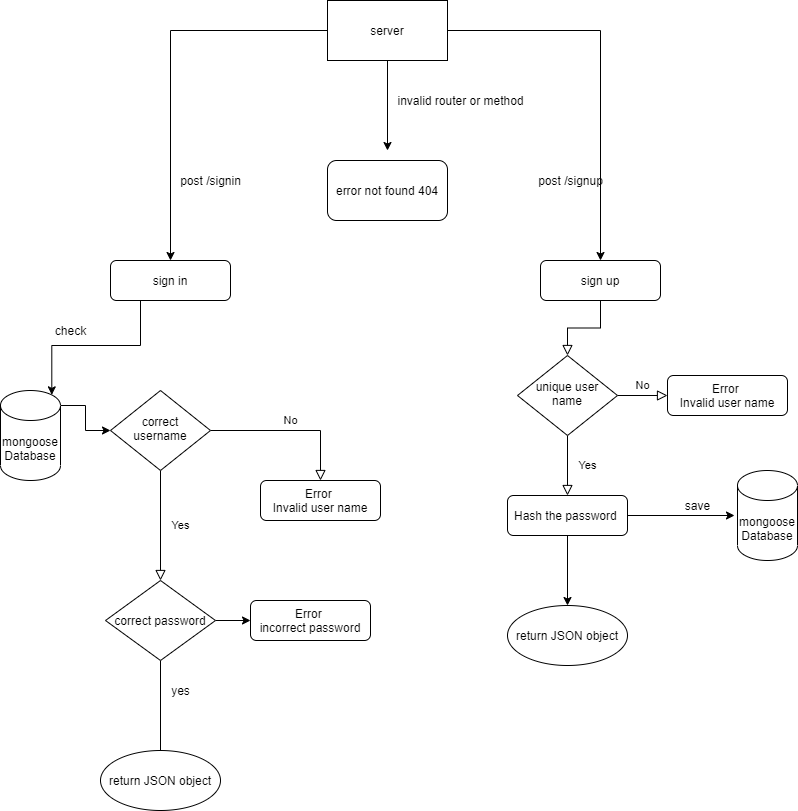

The diagram above was exported from draw.io. Its source (the exported page's mxGraphModel, read from the mxfile embedded in the PNG):
<mxGraphModel dx="1865" dy="548" grid="1" gridSize="10" guides="1" tooltips="1" connect="1" arrows="1" fold="1" page="1" pageScale="1" pageWidth="827" pageHeight="1169" math="0" shadow="0">
  <root>
    <mxCell id="WIyWlLk6GJQsqaUBKTNV-0" />
    <mxCell id="WIyWlLk6GJQsqaUBKTNV-1" parent="WIyWlLk6GJQsqaUBKTNV-0" />
    <mxCell id="WIyWlLk6GJQsqaUBKTNV-2" value="" style="rounded=0;html=1;jettySize=auto;orthogonalLoop=1;fontSize=11;endArrow=block;endFill=0;endSize=8;strokeWidth=1;shadow=0;labelBackgroundColor=none;edgeStyle=orthogonalEdgeStyle;" parent="WIyWlLk6GJQsqaUBKTNV-1" source="WIyWlLk6GJQsqaUBKTNV-3" target="WIyWlLk6GJQsqaUBKTNV-6" edge="1">
      <mxGeometry relative="1" as="geometry" />
    </mxCell>
    <mxCell id="WIyWlLk6GJQsqaUBKTNV-3" value="sign up" style="rounded=1;whiteSpace=wrap;html=1;fontSize=12;glass=0;strokeWidth=1;shadow=0;" parent="WIyWlLk6GJQsqaUBKTNV-1" vertex="1">
      <mxGeometry x="-287" y="550" width="120" height="40" as="geometry" />
    </mxCell>
    <mxCell id="WIyWlLk6GJQsqaUBKTNV-4" value="Yes" style="rounded=0;html=1;jettySize=auto;orthogonalLoop=1;fontSize=11;endArrow=block;endFill=0;endSize=8;strokeWidth=1;shadow=0;labelBackgroundColor=none;edgeStyle=orthogonalEdgeStyle;entryX=0.5;entryY=0;entryDx=0;entryDy=0;" parent="WIyWlLk6GJQsqaUBKTNV-1" source="WIyWlLk6GJQsqaUBKTNV-6" target="WIyWlLk6GJQsqaUBKTNV-12" edge="1">
      <mxGeometry y="20" relative="1" as="geometry">
        <mxPoint as="offset" />
        <mxPoint x="-260" y="765" as="targetPoint" />
      </mxGeometry>
    </mxCell>
    <mxCell id="WIyWlLk6GJQsqaUBKTNV-5" value="No" style="edgeStyle=orthogonalEdgeStyle;rounded=0;html=1;jettySize=auto;orthogonalLoop=1;fontSize=11;endArrow=block;endFill=0;endSize=8;strokeWidth=1;shadow=0;labelBackgroundColor=none;" parent="WIyWlLk6GJQsqaUBKTNV-1" source="WIyWlLk6GJQsqaUBKTNV-6" target="WIyWlLk6GJQsqaUBKTNV-7" edge="1">
      <mxGeometry y="10" relative="1" as="geometry">
        <mxPoint as="offset" />
      </mxGeometry>
    </mxCell>
    <mxCell id="WIyWlLk6GJQsqaUBKTNV-6" value="unique user name" style="rhombus;whiteSpace=wrap;html=1;shadow=0;fontFamily=Helvetica;fontSize=12;align=center;strokeWidth=1;spacing=6;spacingTop=-4;" parent="WIyWlLk6GJQsqaUBKTNV-1" vertex="1">
      <mxGeometry x="-310" y="645" width="100" height="80" as="geometry" />
    </mxCell>
    <mxCell id="WIyWlLk6GJQsqaUBKTNV-7" value="Error&amp;nbsp;&lt;br&gt;Invalid user name" style="rounded=1;whiteSpace=wrap;html=1;fontSize=12;glass=0;strokeWidth=1;shadow=0;" parent="WIyWlLk6GJQsqaUBKTNV-1" vertex="1">
      <mxGeometry x="-160" y="665" width="120" height="40" as="geometry" />
    </mxCell>
    <mxCell id="0KSXVP4QzYj0SKfCHc4r-15" value="" style="edgeStyle=orthogonalEdgeStyle;rounded=0;orthogonalLoop=1;jettySize=auto;html=1;" parent="WIyWlLk6GJQsqaUBKTNV-1" source="WIyWlLk6GJQsqaUBKTNV-12" target="0KSXVP4QzYj0SKfCHc4r-14" edge="1">
      <mxGeometry relative="1" as="geometry" />
    </mxCell>
    <mxCell id="0KSXVP4QzYj0SKfCHc4r-40" style="edgeStyle=orthogonalEdgeStyle;rounded=0;orthogonalLoop=1;jettySize=auto;html=1;exitX=1;exitY=0.5;exitDx=0;exitDy=0;entryX=0;entryY=0.5;entryDx=0;entryDy=0;entryPerimeter=0;" parent="WIyWlLk6GJQsqaUBKTNV-1" source="WIyWlLk6GJQsqaUBKTNV-12" edge="1">
      <mxGeometry relative="1" as="geometry">
        <mxPoint x="-93" y="805" as="targetPoint" />
      </mxGeometry>
    </mxCell>
    <mxCell id="WIyWlLk6GJQsqaUBKTNV-12" value="Hash the password&amp;nbsp;" style="rounded=1;whiteSpace=wrap;html=1;fontSize=12;glass=0;strokeWidth=1;shadow=0;" parent="WIyWlLk6GJQsqaUBKTNV-1" vertex="1">
      <mxGeometry x="-320" y="785" width="120" height="40" as="geometry" />
    </mxCell>
    <mxCell id="0KSXVP4QzYj0SKfCHc4r-2" value="mongoose Database" style="shape=cylinder3;whiteSpace=wrap;html=1;boundedLbl=1;backgroundOutline=1;size=15;" parent="WIyWlLk6GJQsqaUBKTNV-1" vertex="1">
      <mxGeometry x="-90" y="760" width="60" height="90" as="geometry" />
    </mxCell>
    <mxCell id="0KSXVP4QzYj0SKfCHc4r-3" value="save" style="text;html=1;align=center;verticalAlign=middle;resizable=0;points=[];autosize=1;strokeColor=none;" parent="WIyWlLk6GJQsqaUBKTNV-1" vertex="1">
      <mxGeometry x="-150" y="785" width="40" height="20" as="geometry" />
    </mxCell>
    <mxCell id="0KSXVP4QzYj0SKfCHc4r-19" style="edgeStyle=orthogonalEdgeStyle;rounded=0;orthogonalLoop=1;jettySize=auto;html=1;exitX=0.25;exitY=1;exitDx=0;exitDy=0;entryX=0.855;entryY=0;entryDx=0;entryDy=4.35;entryPerimeter=0;" parent="WIyWlLk6GJQsqaUBKTNV-1" source="0KSXVP4QzYj0SKfCHc4r-5" target="0KSXVP4QzYj0SKfCHc4r-12" edge="1">
      <mxGeometry relative="1" as="geometry" />
    </mxCell>
    <mxCell id="0KSXVP4QzYj0SKfCHc4r-5" value="sign in" style="rounded=1;whiteSpace=wrap;html=1;fontSize=12;glass=0;strokeWidth=1;shadow=0;" parent="WIyWlLk6GJQsqaUBKTNV-1" vertex="1">
      <mxGeometry x="-717" y="550" width="120" height="40" as="geometry" />
    </mxCell>
    <mxCell id="0KSXVP4QzYj0SKfCHc4r-6" value="Yes" style="rounded=0;html=1;jettySize=auto;orthogonalLoop=1;fontSize=11;endArrow=block;endFill=0;endSize=8;strokeWidth=1;shadow=0;labelBackgroundColor=none;edgeStyle=orthogonalEdgeStyle;entryX=0.5;entryY=0;entryDx=0;entryDy=0;" parent="WIyWlLk6GJQsqaUBKTNV-1" source="0KSXVP4QzYj0SKfCHc4r-8" target="0KSXVP4QzYj0SKfCHc4r-22" edge="1">
      <mxGeometry y="20" relative="1" as="geometry">
        <mxPoint as="offset" />
        <mxPoint x="-667" y="890" as="targetPoint" />
      </mxGeometry>
    </mxCell>
    <mxCell id="0KSXVP4QzYj0SKfCHc4r-7" value="No" style="edgeStyle=orthogonalEdgeStyle;rounded=0;html=1;jettySize=auto;orthogonalLoop=1;fontSize=11;endArrow=block;endFill=0;endSize=8;strokeWidth=1;shadow=0;labelBackgroundColor=none;" parent="WIyWlLk6GJQsqaUBKTNV-1" source="0KSXVP4QzYj0SKfCHc4r-8" target="0KSXVP4QzYj0SKfCHc4r-9" edge="1">
      <mxGeometry y="10" relative="1" as="geometry">
        <mxPoint as="offset" />
      </mxGeometry>
    </mxCell>
    <mxCell id="0KSXVP4QzYj0SKfCHc4r-8" value="correct username" style="rhombus;whiteSpace=wrap;html=1;shadow=0;fontFamily=Helvetica;fontSize=12;align=center;strokeWidth=1;spacing=6;spacingTop=-4;" parent="WIyWlLk6GJQsqaUBKTNV-1" vertex="1">
      <mxGeometry x="-717" y="680" width="100" height="80" as="geometry" />
    </mxCell>
    <mxCell id="0KSXVP4QzYj0SKfCHc4r-9" value="Error&amp;nbsp;&lt;br&gt;Invalid user name" style="rounded=1;whiteSpace=wrap;html=1;fontSize=12;glass=0;strokeWidth=1;shadow=0;" parent="WIyWlLk6GJQsqaUBKTNV-1" vertex="1">
      <mxGeometry x="-567" y="770" width="120" height="40" as="geometry" />
    </mxCell>
    <mxCell id="0KSXVP4QzYj0SKfCHc4r-21" style="edgeStyle=orthogonalEdgeStyle;rounded=0;orthogonalLoop=1;jettySize=auto;html=1;exitX=1;exitY=0;exitDx=0;exitDy=15;exitPerimeter=0;" parent="WIyWlLk6GJQsqaUBKTNV-1" source="0KSXVP4QzYj0SKfCHc4r-12" target="0KSXVP4QzYj0SKfCHc4r-8" edge="1">
      <mxGeometry relative="1" as="geometry" />
    </mxCell>
    <mxCell id="0KSXVP4QzYj0SKfCHc4r-12" value="mongoose Database" style="shape=cylinder3;whiteSpace=wrap;html=1;boundedLbl=1;backgroundOutline=1;size=15;" parent="WIyWlLk6GJQsqaUBKTNV-1" vertex="1">
      <mxGeometry x="-827" y="680" width="60" height="90" as="geometry" />
    </mxCell>
    <mxCell id="0KSXVP4QzYj0SKfCHc4r-14" value="return JSON object" style="ellipse;whiteSpace=wrap;html=1;rounded=1;shadow=0;strokeWidth=1;glass=0;" parent="WIyWlLk6GJQsqaUBKTNV-1" vertex="1">
      <mxGeometry x="-320" y="895" width="120" height="60" as="geometry" />
    </mxCell>
    <mxCell id="0KSXVP4QzYj0SKfCHc4r-20" value="check" style="text;html=1;align=center;verticalAlign=middle;resizable=0;points=[];autosize=1;strokeColor=none;" parent="WIyWlLk6GJQsqaUBKTNV-1" vertex="1">
      <mxGeometry x="-782" y="610" width="50" height="20" as="geometry" />
    </mxCell>
    <mxCell id="0KSXVP4QzYj0SKfCHc4r-26" style="edgeStyle=orthogonalEdgeStyle;rounded=0;orthogonalLoop=1;jettySize=auto;html=1;entryX=0;entryY=0.5;entryDx=0;entryDy=0;" parent="WIyWlLk6GJQsqaUBKTNV-1" source="0KSXVP4QzYj0SKfCHc4r-22" target="0KSXVP4QzYj0SKfCHc4r-25" edge="1">
      <mxGeometry relative="1" as="geometry" />
    </mxCell>
    <mxCell id="0KSXVP4QzYj0SKfCHc4r-29" value="" style="edgeStyle=orthogonalEdgeStyle;rounded=0;orthogonalLoop=1;jettySize=auto;html=1;" parent="WIyWlLk6GJQsqaUBKTNV-1" source="0KSXVP4QzYj0SKfCHc4r-22" edge="1">
      <mxGeometry relative="1" as="geometry">
        <mxPoint x="-667" y="1070" as="targetPoint" />
      </mxGeometry>
    </mxCell>
    <mxCell id="0KSXVP4QzYj0SKfCHc4r-22" value="correct password" style="rhombus;whiteSpace=wrap;html=1;" parent="WIyWlLk6GJQsqaUBKTNV-1" vertex="1">
      <mxGeometry x="-722" y="870" width="110" height="80" as="geometry" />
    </mxCell>
    <mxCell id="0KSXVP4QzYj0SKfCHc4r-25" value="Error&amp;nbsp;&lt;br&gt;incorrect password" style="rounded=1;whiteSpace=wrap;html=1;fontSize=12;glass=0;strokeWidth=1;shadow=0;" parent="WIyWlLk6GJQsqaUBKTNV-1" vertex="1">
      <mxGeometry x="-577" y="890" width="120" height="40" as="geometry" />
    </mxCell>
    <mxCell id="0KSXVP4QzYj0SKfCHc4r-30" value="yes" style="text;html=1;align=center;verticalAlign=middle;resizable=0;points=[];autosize=1;strokeColor=none;" parent="WIyWlLk6GJQsqaUBKTNV-1" vertex="1">
      <mxGeometry x="-662" y="970" width="30" height="20" as="geometry" />
    </mxCell>
    <mxCell id="0KSXVP4QzYj0SKfCHc4r-31" value="return JSON object" style="ellipse;whiteSpace=wrap;html=1;rounded=1;shadow=0;strokeWidth=1;glass=0;" parent="WIyWlLk6GJQsqaUBKTNV-1" vertex="1">
      <mxGeometry x="-727" y="1040" width="120" height="60" as="geometry" />
    </mxCell>
    <mxCell id="0KSXVP4QzYj0SKfCHc4r-33" style="edgeStyle=orthogonalEdgeStyle;rounded=0;orthogonalLoop=1;jettySize=auto;html=1;entryX=0.5;entryY=0;entryDx=0;entryDy=0;" parent="WIyWlLk6GJQsqaUBKTNV-1" source="0KSXVP4QzYj0SKfCHc4r-32" target="0KSXVP4QzYj0SKfCHc4r-5" edge="1">
      <mxGeometry relative="1" as="geometry" />
    </mxCell>
    <mxCell id="0KSXVP4QzYj0SKfCHc4r-35" style="edgeStyle=orthogonalEdgeStyle;rounded=0;orthogonalLoop=1;jettySize=auto;html=1;entryX=0.5;entryY=0;entryDx=0;entryDy=0;" parent="WIyWlLk6GJQsqaUBKTNV-1" source="0KSXVP4QzYj0SKfCHc4r-32" target="WIyWlLk6GJQsqaUBKTNV-3" edge="1">
      <mxGeometry relative="1" as="geometry" />
    </mxCell>
    <mxCell id="0KSXVP4QzYj0SKfCHc4r-37" style="edgeStyle=orthogonalEdgeStyle;rounded=0;orthogonalLoop=1;jettySize=auto;html=1;" parent="WIyWlLk6GJQsqaUBKTNV-1" source="0KSXVP4QzYj0SKfCHc4r-32" edge="1">
      <mxGeometry relative="1" as="geometry">
        <mxPoint x="-440" y="440" as="targetPoint" />
      </mxGeometry>
    </mxCell>
    <mxCell id="0KSXVP4QzYj0SKfCHc4r-32" value="server" style="whiteSpace=wrap;html=1;" parent="WIyWlLk6GJQsqaUBKTNV-1" vertex="1">
      <mxGeometry x="-500" y="290" width="120" height="60" as="geometry" />
    </mxCell>
    <mxCell id="0KSXVP4QzYj0SKfCHc4r-34" value="post /signin" style="text;html=1;align=center;verticalAlign=middle;resizable=0;points=[];autosize=1;strokeColor=none;" parent="WIyWlLk6GJQsqaUBKTNV-1" vertex="1">
      <mxGeometry x="-657" y="460" width="80" height="20" as="geometry" />
    </mxCell>
    <mxCell id="0KSXVP4QzYj0SKfCHc4r-36" value="post /signup" style="text;html=1;align=center;verticalAlign=middle;resizable=0;points=[];autosize=1;strokeColor=none;" parent="WIyWlLk6GJQsqaUBKTNV-1" vertex="1">
      <mxGeometry x="-297" y="460" width="80" height="20" as="geometry" />
    </mxCell>
    <mxCell id="0KSXVP4QzYj0SKfCHc4r-38" value="invalid router or method" style="text;html=1;align=center;verticalAlign=middle;resizable=0;points=[];autosize=1;strokeColor=none;" parent="WIyWlLk6GJQsqaUBKTNV-1" vertex="1">
      <mxGeometry x="-437" y="380" width="140" height="20" as="geometry" />
    </mxCell>
    <mxCell id="0KSXVP4QzYj0SKfCHc4r-39" value="error not found 404" style="rounded=1;whiteSpace=wrap;html=1;" parent="WIyWlLk6GJQsqaUBKTNV-1" vertex="1">
      <mxGeometry x="-500" y="450" width="120" height="60" as="geometry" />
    </mxCell>
  </root>
</mxGraphModel>